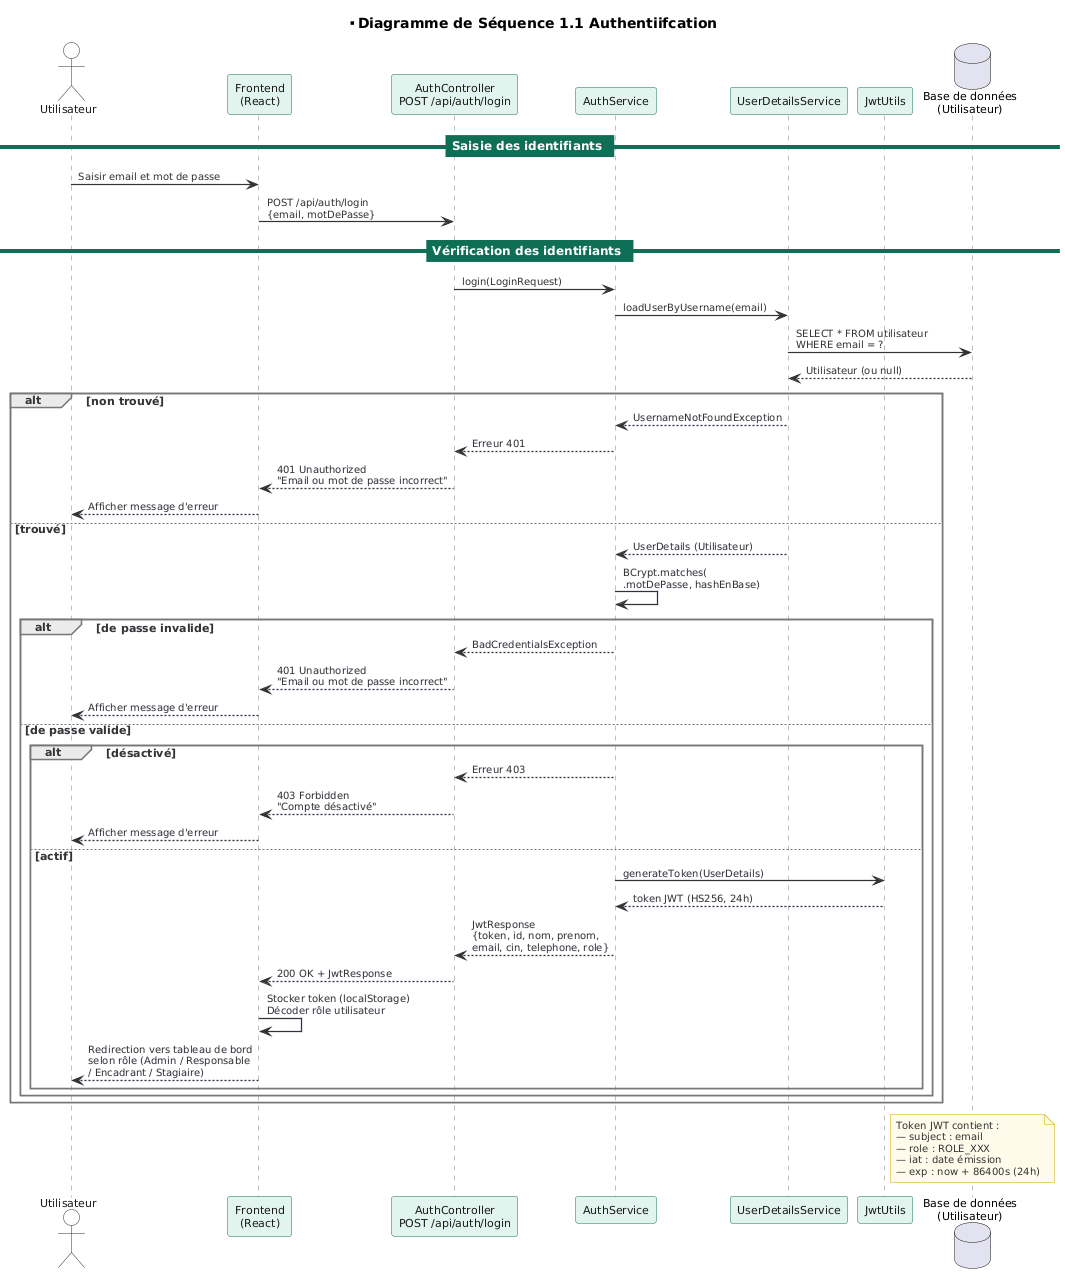

The diagram above was rendered by PlantUML. Its source (embedded in the PNG):
@startuml
skinparam backgroundColor #FFFFFF
skinparam defaultFontName "DejaVu Sans"
skinparam defaultFontSize 11
skinparam shadowing false

skinparam sequenceArrowThickness 1.2
skinparam sequenceArrowColor #333333
skinparam sequenceArrowFontColor #333333
skinparam sequenceArrowFontSize 10

skinparam sequenceParticipantBorderColor #0F6E56
skinparam ParticipantBackgroundColor #E1F5EE
skinparam ParticipantBorderColor #0F6E56
skinparam sequenceParticipantFontColor #1A1A1A
skinparam sequenceParticipantFontSize 11

skinparam ActorBorderColor #333333
skinparam ActorBackgroundColor #FFFFFF
skinparam sequenceActorFontColor #1A1A1A

skinparam sequenceLifeLineBorderColor #888888

skinparam sequenceGroupBorderColor #777777
skinparam sequenceGroupBodyBackgroundColor #F8F8FF
skinparam sequenceGroupFontColor #333333
skinparam sequenceGroupHeaderFontColor #333333
skinparam sequenceGroupHeaderFontSize 11

skinparam sequenceDividerBackgroundColor #0F6E56
skinparam sequenceDividerBorderColor #0F6E56
skinparam sequenceDividerFontColor #FFFFFF
skinparam sequenceDividerFontSize 12

skinparam noteBorderColor #CCAA00
skinparam noteBackgroundColor #FFFBEA
skinparam noteFontColor #333333
skinparam noteFontSize 10

title **Diagramme de Séquence 1.1 Authentiifcation

actor "Utilisateur" as U
participant "Frontend\n(React)" as FE
participant "AuthController\nPOST /api/auth/login" as AC
participant "AuthService" as AS
participant "UserDetailsService" as UDS
participant "JwtUtils" as JU
database "Base de données\n(Utilisateur)" as DB

== Saisie des identifiants ==

U -> FE : Saisir email et mot de passe
FE -> AC : POST /api/auth/login\n{email, motDePasse}

== Vérification des identifiants ==

AC -> AS : login(LoginRequest)
AS -> UDS : loadUserByUsername(email)
UDS -> DB : SELECT * FROM utilisateur\nWHERE email = ?
DB --> UDS : Utilisateur (ou null)

alt non trouvé
    UDS --> AS : UsernameNotFoundException
    AS --> AC : Erreur 401
    AC --> FE : 401 Unauthorized\n"Email ou mot de passe incorrect"
    FE --> U : Afficher message d'erreur

else trouvé
    UDS --> AS : UserDetails (Utilisateur)
    AS -> AS : BCrypt.matches(\n.motDePasse, hashEnBase)

    alt de passe invalide
        AS --> AC : BadCredentialsException
        AC --> FE : 401 Unauthorized\n"Email ou mot de passe incorrect"
        FE --> U : Afficher message d'erreur

    else de passe valide

        alt désactivé
            AS --> AC : Erreur 403
            AC --> FE : 403 Forbidden\n"Compte désactivé"
            FE --> U : Afficher message d'erreur

        else actif
            AS -> JU : generateToken(UserDetails)
            JU --> AS : token JWT (HS256, 24h)
            AS --> AC : JwtResponse\n{token, id, nom, prenom,\nemail, cin, telephone, role}
            AC --> FE : 200 OK + JwtResponse
            FE -> FE : Stocker token (localStorage)\nDécoder rôle utilisateur
            FE --> U : Redirection vers tableau de bord\nselon rôle (Admin / Responsable\n/ Encadrant / Stagiaire)
        end

    end
end

note right of JU
  Token JWT contient :
  — subject : email
  — role : ROLE_XXX
  — iat : date émission
  — exp : now + 86400s (24h)
end note
@enduml